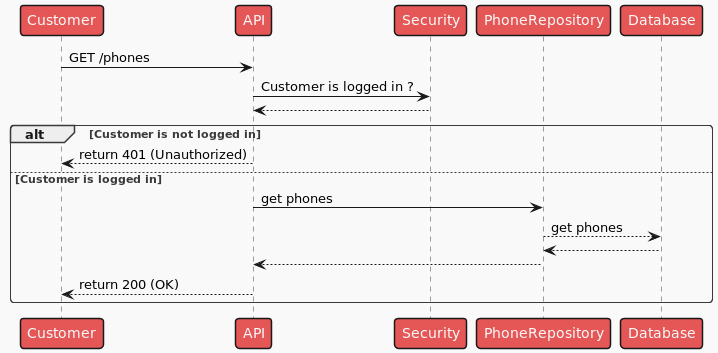

The diagram above was rendered by PlantUML. Its source (embedded in the PNG):
@startuml

!theme mars

Customer -> API : GET /phones

API -> Security : Customer is logged in ?
Security --> API
alt Customer is not logged in
    API --> Customer : return 401 (Unauthorized)
else Customer is logged in
    API -> PhoneRepository : get phones
    PhoneRepository --> Database : get phones
    Database --> PhoneRepository
    PhoneRepository --> API
    API --> Customer : return 200 (OK)
end
@enduml